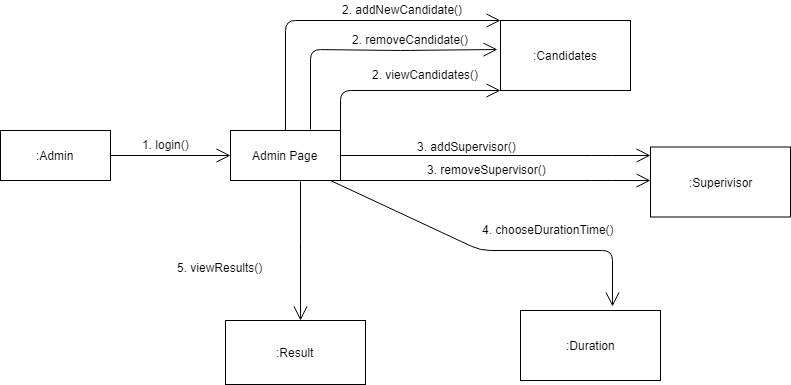

The diagram above was exported from draw.io. Its source (the exported page's mxGraphModel, read from the mxfile embedded in the PNG):
<mxGraphModel dx="970" dy="551" grid="1" gridSize="10" guides="1" tooltips="1" connect="1" arrows="1" fold="1" page="1" pageScale="1" pageWidth="850" pageHeight="1100" math="0" shadow="0">
  <root>
    <mxCell id="0" />
    <mxCell id="1" parent="0" />
    <mxCell id="d-0yYtJ094xJjUJVCYz1-32" value=":Admin" style="html=1;" vertex="1" parent="1">
      <mxGeometry y="130" width="110" height="50" as="geometry" />
    </mxCell>
    <mxCell id="d-0yYtJ094xJjUJVCYz1-33" value="Admin Page&lt;br&gt;" style="html=1;" vertex="1" parent="1">
      <mxGeometry x="230" y="130" width="110" height="50" as="geometry" />
    </mxCell>
    <mxCell id="d-0yYtJ094xJjUJVCYz1-34" value="" style="endArrow=open;endFill=1;endSize=12;html=1;strokeColor=#000000;align=center;exitX=1;exitY=0.5;exitDx=0;exitDy=0;entryX=0;entryY=0.5;entryDx=0;entryDy=0;" edge="1" parent="1" source="d-0yYtJ094xJjUJVCYz1-32" target="d-0yYtJ094xJjUJVCYz1-33">
      <mxGeometry width="160" relative="1" as="geometry">
        <mxPoint y="200" as="sourcePoint" />
        <mxPoint x="160" y="200" as="targetPoint" />
      </mxGeometry>
    </mxCell>
    <mxCell id="d-0yYtJ094xJjUJVCYz1-35" value="1. login()" style="text;html=1;resizable=0;points=[];autosize=1;align=left;verticalAlign=top;spacingTop=-4;" vertex="1" parent="1">
      <mxGeometry x="140" y="135" width="60" height="20" as="geometry" />
    </mxCell>
    <mxCell id="d-0yYtJ094xJjUJVCYz1-36" value=":Candidates&lt;br&gt;" style="html=1;" vertex="1" parent="1">
      <mxGeometry x="500" y="20" width="130" height="70" as="geometry" />
    </mxCell>
    <mxCell id="d-0yYtJ094xJjUJVCYz1-37" value=":Superivisor&lt;br&gt;" style="html=1;" vertex="1" parent="1">
      <mxGeometry x="650" y="146.5" width="140" height="70" as="geometry" />
    </mxCell>
    <mxCell id="d-0yYtJ094xJjUJVCYz1-38" value=":Result&lt;br&gt;" style="html=1;" vertex="1" parent="1">
      <mxGeometry x="225" y="320" width="140" height="64" as="geometry" />
    </mxCell>
    <mxCell id="d-0yYtJ094xJjUJVCYz1-39" value="" style="endArrow=open;endFill=1;endSize=12;html=1;strokeColor=#000000;align=center;exitX=1;exitY=0.06;exitDx=0;exitDy=0;entryX=0;entryY=1;entryDx=0;entryDy=0;exitPerimeter=0;entryPerimeter=0;" edge="1" parent="1" source="d-0yYtJ094xJjUJVCYz1-33" target="d-0yYtJ094xJjUJVCYz1-36">
      <mxGeometry width="160" relative="1" as="geometry">
        <mxPoint x="340" y="79.5" as="sourcePoint" />
        <mxPoint x="460" y="79.5" as="targetPoint" />
        <Array as="points">
          <mxPoint x="340" y="90" />
        </Array>
      </mxGeometry>
    </mxCell>
    <mxCell id="d-0yYtJ094xJjUJVCYz1-40" value="2. viewCandidates()" style="text;html=1;resizable=0;points=[];autosize=1;align=left;verticalAlign=top;spacingTop=-4;" vertex="1" parent="1">
      <mxGeometry x="370" y="65" width="120" height="20" as="geometry" />
    </mxCell>
    <mxCell id="d-0yYtJ094xJjUJVCYz1-41" value="" style="endArrow=open;endFill=1;endSize=12;html=1;strokeColor=#000000;align=center;exitX=0.5;exitY=0;exitDx=0;exitDy=0;entryX=0;entryY=0;entryDx=0;entryDy=0;entryPerimeter=0;" edge="1" parent="1" source="d-0yYtJ094xJjUJVCYz1-33" target="d-0yYtJ094xJjUJVCYz1-36">
      <mxGeometry width="160" relative="1" as="geometry">
        <mxPoint x="330" y="101.5" as="sourcePoint" />
        <mxPoint x="490" y="13.5" as="targetPoint" />
        <Array as="points">
          <mxPoint x="285" y="20" />
        </Array>
      </mxGeometry>
    </mxCell>
    <mxCell id="d-0yYtJ094xJjUJVCYz1-42" value="2. addNewCandidate()" style="text;html=1;resizable=0;points=[];autosize=1;align=left;verticalAlign=top;spacingTop=-4;" vertex="1" parent="1">
      <mxGeometry x="340" width="140" height="20" as="geometry" />
    </mxCell>
    <mxCell id="d-0yYtJ094xJjUJVCYz1-43" value="" style="endArrow=open;endFill=1;endSize=12;html=1;strokeColor=#000000;align=center;exitX=1;exitY=0.5;exitDx=0;exitDy=0;" edge="1" parent="1" source="d-0yYtJ094xJjUJVCYz1-33">
      <mxGeometry width="160" relative="1" as="geometry">
        <mxPoint x="365" y="154" as="sourcePoint" />
        <mxPoint x="650" y="155" as="targetPoint" />
        <Array as="points">
          <mxPoint x="600" y="155" />
        </Array>
      </mxGeometry>
    </mxCell>
    <mxCell id="d-0yYtJ094xJjUJVCYz1-44" value="3. addSupervisor()" style="text;html=1;resizable=0;points=[];autosize=1;align=left;verticalAlign=top;spacingTop=-4;" vertex="1" parent="1">
      <mxGeometry x="415" y="136.5" width="110" height="20" as="geometry" />
    </mxCell>
    <mxCell id="d-0yYtJ094xJjUJVCYz1-45" value="" style="endArrow=open;endFill=1;endSize=12;html=1;strokeColor=#000000;align=center;exitX=0.633;exitY=1.012;exitDx=0;exitDy=0;exitPerimeter=0;" edge="1" parent="1" source="d-0yYtJ094xJjUJVCYz1-33">
      <mxGeometry width="160" relative="1" as="geometry">
        <mxPoint x="340" y="264" as="sourcePoint" />
        <mxPoint x="300" y="320" as="targetPoint" />
        <Array as="points">
          <mxPoint x="300" y="250" />
        </Array>
      </mxGeometry>
    </mxCell>
    <mxCell id="d-0yYtJ094xJjUJVCYz1-46" value="5. viewResults()" style="text;html=1;resizable=0;points=[];autosize=1;align=left;verticalAlign=top;spacingTop=-4;" vertex="1" parent="1">
      <mxGeometry x="175" y="258" width="100" height="20" as="geometry" />
    </mxCell>
    <mxCell id="d-0yYtJ094xJjUJVCYz1-47" value="" style="endArrow=open;endFill=1;endSize=12;html=1;strokeColor=#000000;align=center;entryX=-0.022;entryY=0.409;entryDx=0;entryDy=0;entryPerimeter=0;" edge="1" parent="1" target="d-0yYtJ094xJjUJVCYz1-36">
      <mxGeometry width="160" relative="1" as="geometry">
        <mxPoint x="310" y="129" as="sourcePoint" />
        <mxPoint x="490" y="40" as="targetPoint" />
        <Array as="points">
          <mxPoint x="310" y="49" />
          <mxPoint x="400" y="50" />
        </Array>
      </mxGeometry>
    </mxCell>
    <mxCell id="d-0yYtJ094xJjUJVCYz1-48" value="2. removeCandidate()" style="text;html=1;resizable=0;points=[];autosize=1;align=left;verticalAlign=top;spacingTop=-4;" vertex="1" parent="1">
      <mxGeometry x="350" y="30" width="130" height="20" as="geometry" />
    </mxCell>
    <mxCell id="d-0yYtJ094xJjUJVCYz1-49" value="" style="endArrow=open;endFill=1;endSize=12;html=1;strokeColor=#000000;align=center;exitX=1;exitY=0.5;exitDx=0;exitDy=0;" edge="1" parent="1">
      <mxGeometry width="160" relative="1" as="geometry">
        <mxPoint x="340" y="180" as="sourcePoint" />
        <mxPoint x="650" y="180" as="targetPoint" />
        <Array as="points">
          <mxPoint x="600" y="180" />
        </Array>
      </mxGeometry>
    </mxCell>
    <mxCell id="d-0yYtJ094xJjUJVCYz1-50" value="3. removeSupervisor()" style="text;html=1;resizable=0;points=[];autosize=1;align=left;verticalAlign=top;spacingTop=-4;" vertex="1" parent="1">
      <mxGeometry x="425" y="160" width="130" height="20" as="geometry" />
    </mxCell>
    <mxCell id="d-0yYtJ094xJjUJVCYz1-53" value=":Duration&lt;br&gt;" style="html=1;" vertex="1" parent="1">
      <mxGeometry x="520" y="310" width="140" height="70" as="geometry" />
    </mxCell>
    <mxCell id="d-0yYtJ094xJjUJVCYz1-54" value="" style="endArrow=open;endFill=1;endSize=12;html=1;strokeColor=#000000;align=center;exitX=0.909;exitY=0.996;exitDx=0;exitDy=0;entryX=0.654;entryY=-0.054;entryDx=0;entryDy=0;entryPerimeter=0;exitPerimeter=0;" edge="1" parent="1" source="d-0yYtJ094xJjUJVCYz1-33" target="d-0yYtJ094xJjUJVCYz1-53">
      <mxGeometry width="160" relative="1" as="geometry">
        <mxPoint x="350" y="190" as="sourcePoint" />
        <mxPoint x="660" y="190" as="targetPoint" />
        <Array as="points">
          <mxPoint x="480" y="250" />
          <mxPoint x="612" y="250" />
        </Array>
      </mxGeometry>
    </mxCell>
    <mxCell id="d-0yYtJ094xJjUJVCYz1-55" value="4. chooseDurationTime()" style="text;html=1;resizable=0;points=[];autosize=1;align=left;verticalAlign=top;spacingTop=-4;" vertex="1" parent="1">
      <mxGeometry x="480" y="220" width="150" height="20" as="geometry" />
    </mxCell>
  </root>
</mxGraphModel>